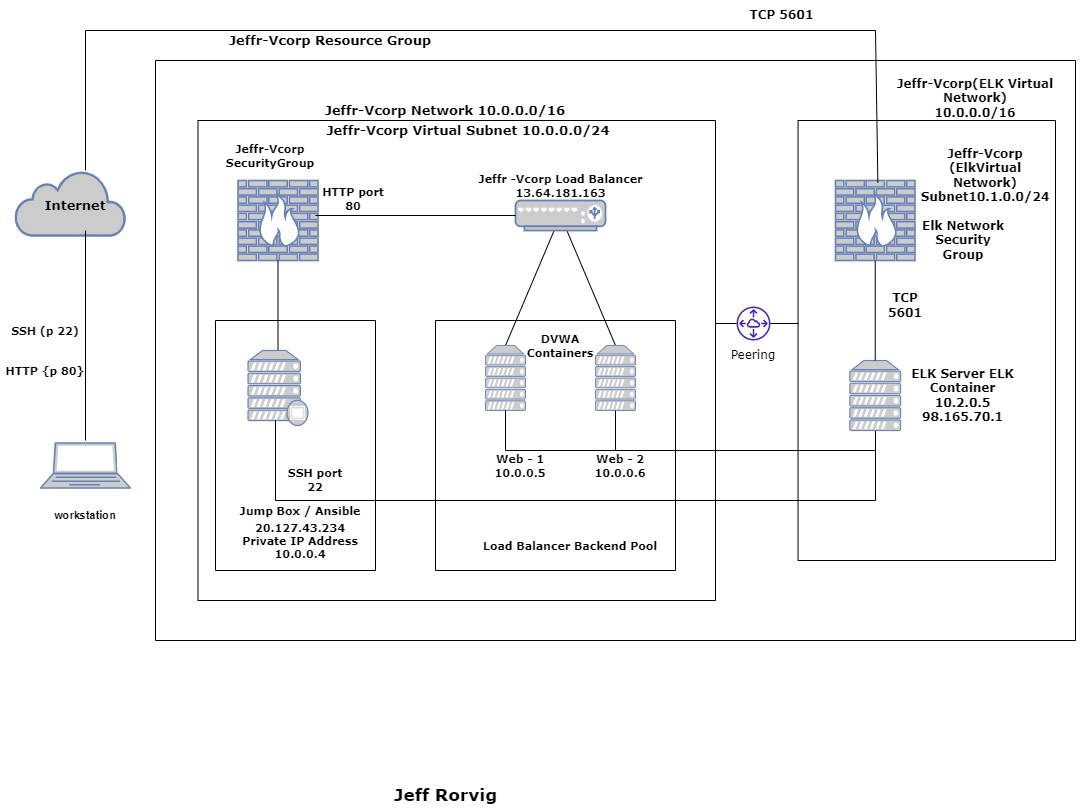

The diagram above was exported from draw.io. Its source (the exported page's mxGraphModel, read from the mxfile embedded in the PNG):
<mxGraphModel dx="1300" dy="1083" grid="1" gridSize="10" guides="1" tooltips="1" connect="1" arrows="1" fold="1" page="1" pageScale="1" pageWidth="1100" pageHeight="850" math="0" shadow="0">
  <root>
    <mxCell id="0" />
    <mxCell id="1" parent="0" />
    <mxCell id="jsVn_cJHK65W1K_Eu11o-9" value="&lt;b style=&quot;font-size: 11px;&quot;&gt;&lt;font style=&quot;font-size: 11px;&quot;&gt;Jeffr -Vcorp Load Balancer&lt;br style=&quot;font-size: 11px;&quot;&gt;13.64.181.163&lt;/font&gt;&lt;/b&gt;" style="text;html=1;align=center;verticalAlign=middle;resizable=0;points=[];autosize=1;strokeColor=none;fillColor=none;fontFamily=Verdana;fontSize=11;" parent="1" vertex="1">
      <mxGeometry x="475" y="170" width="180" height="30" as="geometry" />
    </mxCell>
    <mxCell id="jsVn_cJHK65W1K_Eu11o-10" value="" style="endArrow=none;html=1;rounded=0;exitX=0.5;exitY=0;exitDx=0;exitDy=0;exitPerimeter=0;" parent="1" target="jsVn_cJHK65W1K_Eu11o-8" edge="1" source="jsVn_cJHK65W1K_Eu11o-44">
      <mxGeometry width="50" height="50" relative="1" as="geometry">
        <mxPoint x="985" y="440" as="sourcePoint" />
        <mxPoint x="540" y="320" as="targetPoint" />
        <Array as="points" />
      </mxGeometry>
    </mxCell>
    <mxCell id="jsVn_cJHK65W1K_Eu11o-11" value="" style="endArrow=none;html=1;rounded=0;exitX=0.5;exitY=0;exitDx=0;exitDy=0;exitPerimeter=0;" parent="1" target="jsVn_cJHK65W1K_Eu11o-8" edge="1" source="jsVn_cJHK65W1K_Eu11o-43">
      <mxGeometry width="50" height="50" relative="1" as="geometry">
        <mxPoint x="826" y="440" as="sourcePoint" />
        <mxPoint x="530" y="330" as="targetPoint" />
      </mxGeometry>
    </mxCell>
    <mxCell id="jsVn_cJHK65W1K_Eu11o-14" value="&lt;h4 style=&quot;font-size: 11px;&quot;&gt;&lt;font style=&quot;font-size: 11px;&quot;&gt;Web - 1&lt;br style=&quot;font-size: 11px;&quot;&gt;&lt;/font&gt;&lt;font style=&quot;font-size: 11px;&quot;&gt;10.0.0.5&lt;/font&gt;&lt;/h4&gt;" style="text;html=1;strokeColor=none;fillColor=none;align=center;verticalAlign=middle;whiteSpace=wrap;rounded=0;fontFamily=Verdana;fontSize=11;" parent="1" vertex="1">
      <mxGeometry x="490" y="450" width="70" height="30" as="geometry" />
    </mxCell>
    <mxCell id="jsVn_cJHK65W1K_Eu11o-15" value="DVWA&lt;br style=&quot;font-size: 11px;&quot;&gt;Containers" style="text;html=1;strokeColor=none;fillColor=none;align=center;verticalAlign=middle;whiteSpace=wrap;rounded=0;fontFamily=Verdana;fontStyle=1;fontSize=11;" parent="1" vertex="1">
      <mxGeometry x="535" y="330" width="60" height="30" as="geometry" />
    </mxCell>
    <mxCell id="jsVn_cJHK65W1K_Eu11o-16" value="Web - 2&lt;br style=&quot;font-size: 11px;&quot;&gt;10.0.0.6&lt;br style=&quot;font-size: 11px;&quot;&gt;" style="text;html=1;strokeColor=none;fillColor=none;align=center;verticalAlign=middle;whiteSpace=wrap;rounded=0;fontFamily=Verdana;fontStyle=1;fontSize=11;" parent="1" vertex="1">
      <mxGeometry x="595" y="450" width="60" height="30" as="geometry" />
    </mxCell>
    <mxCell id="jsVn_cJHK65W1K_Eu11o-18" value="" style="fontColor=#0066CC;verticalAlign=top;verticalLabelPosition=bottom;labelPosition=center;align=center;html=1;outlineConnect=0;fillColor=#CCCCCC;strokeColor=#6881B3;gradientColor=none;gradientDirection=north;strokeWidth=2;shape=mxgraph.networks.firewall;fontFamily=Verdana;" parent="1" vertex="1">
      <mxGeometry x="242.5" y="180" width="80" height="80" as="geometry" />
    </mxCell>
    <mxCell id="jsVn_cJHK65W1K_Eu11o-19" value="" style="html=1;outlineConnect=0;fillColor=#CCCCCC;strokeColor=#6881B3;gradientColor=none;gradientDirection=north;strokeWidth=2;shape=mxgraph.networks.cloud;fontColor=#ffffff;fontFamily=Verdana;" parent="1" vertex="1">
      <mxGeometry x="20" y="170" width="110" height="65" as="geometry" />
    </mxCell>
    <mxCell id="jsVn_cJHK65W1K_Eu11o-20" value="" style="fontColor=#0066CC;verticalAlign=top;verticalLabelPosition=bottom;labelPosition=center;align=center;html=1;outlineConnect=0;fillColor=#CCCCCC;strokeColor=#6881B3;gradientColor=none;gradientDirection=north;strokeWidth=2;shape=mxgraph.networks.laptop;fontFamily=Verdana;" parent="1" vertex="1">
      <mxGeometry x="45" y="442.5" width="90" height="45" as="geometry" />
    </mxCell>
    <mxCell id="jsVn_cJHK65W1K_Eu11o-25" value="" style="endArrow=none;html=1;rounded=0;fontFamily=Verdana;entryX=0.5;entryY=1;entryDx=0;entryDy=0;entryPerimeter=0;" parent="1" source="jsVn_cJHK65W1K_Eu11o-47" edge="1" target="jsVn_cJHK65W1K_Eu11o-18">
      <mxGeometry width="50" height="50" relative="1" as="geometry">
        <mxPoint x="475" y="440" as="sourcePoint" />
        <mxPoint x="480" y="320" as="targetPoint" />
        <Array as="points" />
      </mxGeometry>
    </mxCell>
    <mxCell id="jsVn_cJHK65W1K_Eu11o-32" value="Load Balancer Backend Pool" style="text;html=1;strokeColor=none;fillColor=none;align=center;verticalAlign=middle;whiteSpace=wrap;rounded=0;fontFamily=Verdana;fontStyle=1;fontSize=11;" parent="1" vertex="1">
      <mxGeometry x="475" y="530" width="200" height="30" as="geometry" />
    </mxCell>
    <mxCell id="jsVn_cJHK65W1K_Eu11o-43" value="" style="fontColor=#0066CC;verticalAlign=top;verticalLabelPosition=bottom;labelPosition=center;align=center;html=1;outlineConnect=0;fillColor=#CCCCCC;strokeColor=#6881B3;gradientColor=none;gradientDirection=north;strokeWidth=2;shape=mxgraph.networks.server;fontFamily=Verdana;" parent="1" vertex="1">
      <mxGeometry x="490" y="345" width="40" height="65" as="geometry" />
    </mxCell>
    <mxCell id="jsVn_cJHK65W1K_Eu11o-44" value="" style="fontColor=#0066CC;verticalAlign=top;verticalLabelPosition=bottom;labelPosition=center;align=center;html=1;outlineConnect=0;fillColor=#CCCCCC;strokeColor=#6881B3;gradientColor=none;gradientDirection=north;strokeWidth=2;shape=mxgraph.networks.server;fontFamily=Verdana;" parent="1" vertex="1">
      <mxGeometry x="600" y="345" width="40" height="65" as="geometry" />
    </mxCell>
    <mxCell id="jsVn_cJHK65W1K_Eu11o-47" value="" style="fontColor=#0066CC;verticalAlign=top;verticalLabelPosition=bottom;labelPosition=center;align=center;html=1;outlineConnect=0;fillColor=#CCCCCC;strokeColor=#6881B3;gradientColor=none;gradientDirection=north;strokeWidth=2;shape=mxgraph.networks.proxy_server;fontFamily=Verdana;fontSize=13;" parent="1" vertex="1">
      <mxGeometry x="252.5" y="350" width="60" height="75" as="geometry" />
    </mxCell>
    <mxCell id="jsVn_cJHK65W1K_Eu11o-49" value="Jump Box /&amp;nbsp;Ansible" style="text;html=1;strokeColor=none;fillColor=none;align=center;verticalAlign=middle;whiteSpace=wrap;rounded=0;fontFamily=Verdana;fontSize=11;fontStyle=1" parent="1" vertex="1">
      <mxGeometry x="225" y="495" width="160" height="30" as="geometry" />
    </mxCell>
    <mxCell id="jsVn_cJHK65W1K_Eu11o-53" value="20.127.43.234&lt;br style=&quot;font-size: 11px;&quot;&gt;Private IP Address&lt;br style=&quot;font-size: 11px;&quot;&gt;10.0.0.4" style="text;html=1;strokeColor=none;fillColor=none;align=center;verticalAlign=middle;whiteSpace=wrap;rounded=0;fontFamily=Verdana;fontSize=11;fontStyle=1" parent="1" vertex="1">
      <mxGeometry x="230" y="520" width="150" height="40" as="geometry" />
    </mxCell>
    <mxCell id="jsVn_cJHK65W1K_Eu11o-57" value="HTTP port 80" style="text;html=1;strokeColor=none;fillColor=none;align=center;verticalAlign=middle;whiteSpace=wrap;rounded=0;fontFamily=Verdana;fontSize=11;fontStyle=1" parent="1" vertex="1">
      <mxGeometry x="322.5" y="180" width="70" height="35" as="geometry" />
    </mxCell>
    <mxCell id="jsVn_cJHK65W1K_Eu11o-58" value="Jeffr-Vcorp SecurityGroup" style="text;html=1;strokeColor=none;fillColor=none;align=center;verticalAlign=middle;whiteSpace=wrap;rounded=0;fontFamily=Verdana;fontSize=11;fontStyle=1" parent="1" vertex="1">
      <mxGeometry x="215" y="140" width="120" height="30" as="geometry" />
    </mxCell>
    <mxCell id="jsVn_cJHK65W1K_Eu11o-66" value="Jeffr-Vcorp Network 10.0.0.0/16" style="text;html=1;strokeColor=none;fillColor=none;align=center;verticalAlign=middle;whiteSpace=wrap;rounded=0;fontFamily=Verdana;fontSize=13;fontStyle=1" parent="1" vertex="1">
      <mxGeometry x="290" y="100" width="320" height="20" as="geometry" />
    </mxCell>
    <mxCell id="jsVn_cJHK65W1K_Eu11o-67" value="Internet" style="text;html=1;strokeColor=none;fillColor=none;align=center;verticalAlign=middle;whiteSpace=wrap;rounded=0;fontFamily=Verdana;fontSize=13;fontStyle=1" parent="1" vertex="1">
      <mxGeometry x="40" y="190" width="80" height="30" as="geometry" />
    </mxCell>
    <mxCell id="jsVn_cJHK65W1K_Eu11o-73" value="" style="endArrow=none;html=1;rounded=0;fontFamily=Verdana;fontSize=13;elbow=vertical;fontStyle=1" parent="1" edge="1">
      <mxGeometry width="50" height="50" relative="1" as="geometry">
        <mxPoint x="90" y="440" as="sourcePoint" />
        <mxPoint x="90" y="230" as="targetPoint" />
      </mxGeometry>
    </mxCell>
    <mxCell id="jsVn_cJHK65W1K_Eu11o-75" value="SSH (p 22)" style="text;html=1;strokeColor=none;fillColor=none;align=center;verticalAlign=middle;whiteSpace=wrap;rounded=0;fontFamily=Verdana;fontSize=11;fontStyle=1" parent="1" vertex="1">
      <mxGeometry x="10" y="320" width="80" height="20" as="geometry" />
    </mxCell>
    <mxCell id="jsVn_cJHK65W1K_Eu11o-76" value="HTTP {p 80}" style="text;html=1;strokeColor=none;fillColor=none;align=center;verticalAlign=middle;whiteSpace=wrap;rounded=0;fontFamily=Verdana;fontSize=11;fontStyle=1" parent="1" vertex="1">
      <mxGeometry x="5" y="360" width="90" height="20" as="geometry" />
    </mxCell>
    <mxCell id="jsVn_cJHK65W1K_Eu11o-77" value="Jeff Rorvig" style="text;html=1;strokeColor=none;fillColor=none;align=center;verticalAlign=middle;whiteSpace=wrap;rounded=0;fontFamily=Verdana;fontSize=17;fontStyle=1" parent="1" vertex="1">
      <mxGeometry x="377.5" y="780" width="145" height="30" as="geometry" />
    </mxCell>
    <mxCell id="A6416jC-xDYy8GbpIaDB-1" value="" style="sketch=0;outlineConnect=0;fontColor=#232F3E;gradientColor=none;fillColor=#4D27AA;strokeColor=none;dashed=0;verticalLabelPosition=bottom;verticalAlign=top;align=center;html=1;fontSize=12;fontStyle=0;aspect=fixed;pointerEvents=1;shape=mxgraph.aws4.peering;" vertex="1" parent="1">
      <mxGeometry x="741" y="306" width="34" height="34" as="geometry" />
    </mxCell>
    <mxCell id="A6416jC-xDYy8GbpIaDB-5" value="workstation" style="text;html=1;strokeColor=none;fillColor=none;align=center;verticalAlign=middle;whiteSpace=wrap;rounded=0;fontSize=11;fontStyle=1" vertex="1" parent="1">
      <mxGeometry x="51" y="500" width="78" height="30" as="geometry" />
    </mxCell>
    <mxCell id="jsVn_cJHK65W1K_Eu11o-8" value="" style="fontColor=#0066CC;verticalAlign=top;verticalLabelPosition=bottom;labelPosition=center;align=center;html=1;outlineConnect=0;fillColor=#CCCCCC;strokeColor=#6881B3;gradientColor=none;gradientDirection=north;strokeWidth=2;shape=mxgraph.networks.load_balancer;" parent="1" vertex="1">
      <mxGeometry x="520" y="200" width="90" height="30" as="geometry" />
    </mxCell>
    <mxCell id="A6416jC-xDYy8GbpIaDB-14" value="" style="fontColor=#0066CC;verticalAlign=top;verticalLabelPosition=bottom;labelPosition=center;align=center;html=1;outlineConnect=0;fillColor=#CCCCCC;strokeColor=#6881B3;gradientColor=none;gradientDirection=north;strokeWidth=2;shape=mxgraph.networks.firewall;fontSize=11;" vertex="1" parent="1">
      <mxGeometry x="840" y="180" width="79.5" height="80" as="geometry" />
    </mxCell>
    <mxCell id="A6416jC-xDYy8GbpIaDB-17" value="" style="shape=partialRectangle;whiteSpace=wrap;html=1;bottom=1;right=1;left=1;top=0;fillColor=none;routingCenterX=-0.5;fontSize=11;" vertex="1" parent="1">
      <mxGeometry x="280" y="420" width="600" height="80" as="geometry" />
    </mxCell>
    <mxCell id="A6416jC-xDYy8GbpIaDB-18" value="" style="fontColor=#0066CC;verticalAlign=top;verticalLabelPosition=bottom;labelPosition=center;align=center;html=1;outlineConnect=0;fillColor=#CCCCCC;strokeColor=#6881B3;gradientColor=none;gradientDirection=north;strokeWidth=2;shape=mxgraph.networks.server;fontSize=11;" vertex="1" parent="1">
      <mxGeometry x="854.37" y="360" width="50.75" height="70" as="geometry" />
    </mxCell>
    <mxCell id="A6416jC-xDYy8GbpIaDB-22" value="" style="endArrow=none;html=1;rounded=0;fontSize=10;entryX=0.5;entryY=1;entryDx=0;entryDy=0;entryPerimeter=0;exitX=0.5;exitY=0;exitDx=0;exitDy=0;exitPerimeter=0;" edge="1" parent="1" source="A6416jC-xDYy8GbpIaDB-18" target="A6416jC-xDYy8GbpIaDB-14">
      <mxGeometry width="50" height="50" relative="1" as="geometry">
        <mxPoint x="780" y="400" as="sourcePoint" />
        <mxPoint x="830" y="350" as="targetPoint" />
      </mxGeometry>
    </mxCell>
    <mxCell id="A6416jC-xDYy8GbpIaDB-25" value="" style="shape=partialRectangle;whiteSpace=wrap;html=1;bottom=1;right=1;left=1;top=0;fillColor=none;routingCenterX=-0.5;fontSize=11;" vertex="1" parent="1">
      <mxGeometry x="510" y="410" width="110" height="40" as="geometry" />
    </mxCell>
    <mxCell id="A6416jC-xDYy8GbpIaDB-39" value="" style="endArrow=none;html=1;rounded=0;fontSize=11;exitX=1;exitY=1;exitDx=0;exitDy=0;" edge="1" parent="1" source="A6416jC-xDYy8GbpIaDB-25">
      <mxGeometry width="50" height="50" relative="1" as="geometry">
        <mxPoint x="470" y="410" as="sourcePoint" />
        <mxPoint x="880" y="450" as="targetPoint" />
      </mxGeometry>
    </mxCell>
    <mxCell id="A6416jC-xDYy8GbpIaDB-42" value="SSH port 22" style="text;html=1;strokeColor=none;fillColor=none;align=center;verticalAlign=middle;whiteSpace=wrap;rounded=0;fontSize=11;fontStyle=1;fontFamily=Verdana;" vertex="1" parent="1">
      <mxGeometry x="290" y="464" width="60" height="30" as="geometry" />
    </mxCell>
    <mxCell id="A6416jC-xDYy8GbpIaDB-43" value="" style="shape=partialRectangle;whiteSpace=wrap;html=1;bottom=1;right=1;left=1;top=0;fillColor=none;routingCenterX=-0.5;fontFamily=Verdana;fontSize=11;" vertex="1" parent="1">
      <mxGeometry x="220" y="320" width="160" height="250" as="geometry" />
    </mxCell>
    <mxCell id="A6416jC-xDYy8GbpIaDB-44" value="" style="endArrow=none;html=1;rounded=0;fontFamily=Verdana;fontSize=11;entryX=1;entryY=0;entryDx=0;entryDy=0;exitX=0;exitY=0;exitDx=0;exitDy=0;" edge="1" parent="1" source="A6416jC-xDYy8GbpIaDB-43" target="A6416jC-xDYy8GbpIaDB-43">
      <mxGeometry width="50" height="50" relative="1" as="geometry">
        <mxPoint x="140" y="350" as="sourcePoint" />
        <mxPoint x="190" y="300" as="targetPoint" />
      </mxGeometry>
    </mxCell>
    <mxCell id="A6416jC-xDYy8GbpIaDB-45" value="" style="endArrow=none;html=1;rounded=0;fontFamily=Verdana;fontSize=11;entryX=0;entryY=0.5;entryDx=0;entryDy=0;entryPerimeter=0;" edge="1" parent="1" target="jsVn_cJHK65W1K_Eu11o-8">
      <mxGeometry width="50" height="50" relative="1" as="geometry">
        <mxPoint x="320" y="215" as="sourcePoint" />
        <mxPoint x="580" y="350" as="targetPoint" />
      </mxGeometry>
    </mxCell>
    <mxCell id="A6416jC-xDYy8GbpIaDB-48" value="" style="shape=partialRectangle;whiteSpace=wrap;html=1;bottom=1;right=1;left=1;top=0;fillColor=none;routingCenterX=-0.5;fontFamily=Verdana;fontSize=11;" vertex="1" parent="1">
      <mxGeometry x="440" y="320" width="240" height="250" as="geometry" />
    </mxCell>
    <mxCell id="A6416jC-xDYy8GbpIaDB-49" value="" style="endArrow=none;html=1;rounded=0;fontFamily=Verdana;fontSize=11;exitX=0;exitY=0;exitDx=0;exitDy=0;entryX=1;entryY=0;entryDx=0;entryDy=0;" edge="1" parent="1" source="A6416jC-xDYy8GbpIaDB-48" target="A6416jC-xDYy8GbpIaDB-48">
      <mxGeometry width="50" height="50" relative="1" as="geometry">
        <mxPoint x="180" y="290" as="sourcePoint" />
        <mxPoint x="230" y="240" as="targetPoint" />
      </mxGeometry>
    </mxCell>
    <mxCell id="A6416jC-xDYy8GbpIaDB-51" value="Elk Network&lt;br&gt;Security Group" style="text;html=1;strokeColor=none;fillColor=none;align=center;verticalAlign=middle;whiteSpace=wrap;rounded=0;fontFamily=Verdana;fontSize=12;fontStyle=1" vertex="1" parent="1">
      <mxGeometry x="922.56" y="215" width="90" height="50" as="geometry" />
    </mxCell>
    <mxCell id="A6416jC-xDYy8GbpIaDB-52" value="" style="shape=partialRectangle;whiteSpace=wrap;html=1;bottom=1;right=1;left=1;top=0;fillColor=none;routingCenterX=-0.5;fontFamily=Verdana;fontSize=12;" vertex="1" parent="1">
      <mxGeometry x="202.5" y="120" width="517.5" height="480" as="geometry" />
    </mxCell>
    <mxCell id="A6416jC-xDYy8GbpIaDB-53" value="" style="endArrow=none;html=1;rounded=0;fontFamily=Verdana;fontSize=12;exitX=0;exitY=0;exitDx=0;exitDy=0;entryX=1;entryY=0;entryDx=0;entryDy=0;startArrow=none;" edge="1" parent="1" source="jsVn_cJHK65W1K_Eu11o-62" target="A6416jC-xDYy8GbpIaDB-52">
      <mxGeometry width="50" height="50" relative="1" as="geometry">
        <mxPoint x="480" y="390" as="sourcePoint" />
        <mxPoint x="530" y="340" as="targetPoint" />
      </mxGeometry>
    </mxCell>
    <mxCell id="jsVn_cJHK65W1K_Eu11o-62" value="Jeffr-Vcorp Virtual Subnet 10.0.0.0/24" style="text;html=1;strokeColor=none;fillColor=none;align=center;verticalAlign=middle;whiteSpace=wrap;rounded=0;fontFamily=Verdana;fontSize=13;fontStyle=1" parent="1" vertex="1">
      <mxGeometry x="322.5" y="120" width="300" height="20" as="geometry" />
    </mxCell>
    <mxCell id="A6416jC-xDYy8GbpIaDB-54" value="" style="endArrow=none;html=1;rounded=0;fontFamily=Verdana;fontSize=12;exitX=0;exitY=0;exitDx=0;exitDy=0;entryX=1;entryY=0;entryDx=0;entryDy=0;" edge="1" parent="1" source="A6416jC-xDYy8GbpIaDB-52" target="jsVn_cJHK65W1K_Eu11o-62">
      <mxGeometry width="50" height="50" relative="1" as="geometry">
        <mxPoint x="202.5" y="120" as="sourcePoint" />
        <mxPoint x="720" y="120" as="targetPoint" />
      </mxGeometry>
    </mxCell>
    <mxCell id="A6416jC-xDYy8GbpIaDB-56" value="TCP 5601" style="text;html=1;strokeColor=none;fillColor=none;align=center;verticalAlign=middle;whiteSpace=wrap;rounded=0;fontFamily=Verdana;fontSize=12;fontStyle=1" vertex="1" parent="1">
      <mxGeometry x="880" y="290" width="60" height="30" as="geometry" />
    </mxCell>
    <mxCell id="A6416jC-xDYy8GbpIaDB-57" value="ELK Server ELK Container&lt;br&gt;10.2.0.5&lt;br&gt;98.165.70.1" style="text;html=1;strokeColor=none;fillColor=none;align=center;verticalAlign=middle;whiteSpace=wrap;rounded=0;fontFamily=Verdana;fontSize=12;fontStyle=1" vertex="1" parent="1">
      <mxGeometry x="905.12" y="365" width="124.88" height="60" as="geometry" />
    </mxCell>
    <mxCell id="A6416jC-xDYy8GbpIaDB-58" value="" style="shape=partialRectangle;whiteSpace=wrap;html=1;bottom=1;right=1;left=1;top=0;fillColor=none;routingCenterX=-0.5;fontFamily=Verdana;fontSize=12;" vertex="1" parent="1">
      <mxGeometry x="802.56" y="120" width="257.44" height="440" as="geometry" />
    </mxCell>
    <mxCell id="A6416jC-xDYy8GbpIaDB-60" value="Jeffr-Vcorp (ElkVirtual Network)&lt;br&gt;Subnet10.1.0.0/24" style="text;html=1;strokeColor=none;fillColor=none;align=center;verticalAlign=middle;whiteSpace=wrap;rounded=0;fontFamily=Verdana;fontSize=12;fontStyle=1" vertex="1" parent="1">
      <mxGeometry x="930" y="160" width="120" height="30" as="geometry" />
    </mxCell>
    <mxCell id="A6416jC-xDYy8GbpIaDB-61" value="Jeffr-Vcorp(ELK Virtual Network)&lt;br&gt;10.0.0.0/16" style="text;html=1;strokeColor=none;fillColor=none;align=center;verticalAlign=middle;whiteSpace=wrap;rounded=0;fontFamily=Verdana;fontSize=12;fontStyle=1" vertex="1" parent="1">
      <mxGeometry x="870" y="76" width="220" height="44" as="geometry" />
    </mxCell>
    <mxCell id="A6416jC-xDYy8GbpIaDB-70" value="" style="endArrow=none;html=1;rounded=0;fontFamily=Verdana;fontSize=12;exitX=0;exitY=0;exitDx=0;exitDy=0;" edge="1" parent="1" source="A6416jC-xDYy8GbpIaDB-58">
      <mxGeometry width="50" height="50" relative="1" as="geometry">
        <mxPoint x="680" y="320" as="sourcePoint" />
        <mxPoint x="1060" y="120" as="targetPoint" />
      </mxGeometry>
    </mxCell>
    <mxCell id="A6416jC-xDYy8GbpIaDB-71" value="" style="endArrow=none;html=1;rounded=0;fontFamily=Verdana;fontSize=12;" edge="1" parent="1" target="A6416jC-xDYy8GbpIaDB-1">
      <mxGeometry width="50" height="50" relative="1" as="geometry">
        <mxPoint x="720" y="323" as="sourcePoint" />
        <mxPoint x="730" y="270" as="targetPoint" />
      </mxGeometry>
    </mxCell>
    <mxCell id="A6416jC-xDYy8GbpIaDB-73" value="" style="endArrow=none;html=1;rounded=0;fontFamily=Verdana;fontSize=12;" edge="1" parent="1" source="A6416jC-xDYy8GbpIaDB-1">
      <mxGeometry width="50" height="50" relative="1" as="geometry">
        <mxPoint x="780" y="320" as="sourcePoint" />
        <mxPoint x="803" y="323" as="targetPoint" />
      </mxGeometry>
    </mxCell>
    <mxCell id="A6416jC-xDYy8GbpIaDB-75" value="Peering" style="text;html=1;strokeColor=none;fillColor=none;align=center;verticalAlign=middle;whiteSpace=wrap;rounded=0;fontFamily=Verdana;fontSize=12;" vertex="1" parent="1">
      <mxGeometry x="728" y="340" width="60" height="30" as="geometry" />
    </mxCell>
    <mxCell id="A6416jC-xDYy8GbpIaDB-76" value="" style="shape=partialRectangle;whiteSpace=wrap;html=1;bottom=1;right=1;left=1;top=0;fillColor=none;routingCenterX=-0.5;fontFamily=Verdana;fontSize=12;" vertex="1" parent="1">
      <mxGeometry x="160" y="60" width="920" height="580" as="geometry" />
    </mxCell>
    <mxCell id="A6416jC-xDYy8GbpIaDB-77" value="" style="endArrow=none;html=1;rounded=0;fontFamily=Verdana;fontSize=12;exitX=0;exitY=0;exitDx=0;exitDy=0;entryX=1;entryY=0;entryDx=0;entryDy=0;startArrow=none;" edge="1" parent="1" source="A6416jC-xDYy8GbpIaDB-76" target="A6416jC-xDYy8GbpIaDB-76">
      <mxGeometry width="50" height="50" relative="1" as="geometry">
        <mxPoint x="690" y="400" as="sourcePoint" />
        <mxPoint x="740" y="350" as="targetPoint" />
      </mxGeometry>
    </mxCell>
    <mxCell id="jsVn_cJHK65W1K_Eu11o-65" value="Jeffr-Vcorp Resource Group" style="text;html=1;strokeColor=none;fillColor=none;align=center;verticalAlign=middle;whiteSpace=wrap;rounded=0;fontFamily=Verdana;fontSize=13;fontStyle=1" parent="1" vertex="1">
      <mxGeometry x="195" y="30" width="280" height="20" as="geometry" />
    </mxCell>
    <mxCell id="A6416jC-xDYy8GbpIaDB-84" value="" style="shape=partialRectangle;whiteSpace=wrap;html=1;bottom=0;right=0;fillColor=none;fontFamily=Verdana;fontSize=12;" vertex="1" parent="1">
      <mxGeometry x="90" y="30" width="790" height="140" as="geometry" />
    </mxCell>
    <mxCell id="A6416jC-xDYy8GbpIaDB-85" value="" style="endArrow=none;html=1;rounded=0;fontFamily=Verdana;fontSize=12;entryX=1;entryY=0;entryDx=0;entryDy=0;exitX=1.003;exitY=1.088;exitDx=0;exitDy=0;exitPerimeter=0;" edge="1" parent="1" source="A6416jC-xDYy8GbpIaDB-84" target="A6416jC-xDYy8GbpIaDB-84">
      <mxGeometry width="50" height="50" relative="1" as="geometry">
        <mxPoint x="690" y="400" as="sourcePoint" />
        <mxPoint x="740" y="350" as="targetPoint" />
      </mxGeometry>
    </mxCell>
    <mxCell id="A6416jC-xDYy8GbpIaDB-86" value="TCP 5601" style="text;html=1;strokeColor=none;fillColor=none;align=center;verticalAlign=middle;whiteSpace=wrap;rounded=0;fontFamily=Verdana;fontSize=12;fontStyle=1" vertex="1" parent="1">
      <mxGeometry x="742.56" width="87.44" height="30" as="geometry" />
    </mxCell>
  </root>
</mxGraphModel>